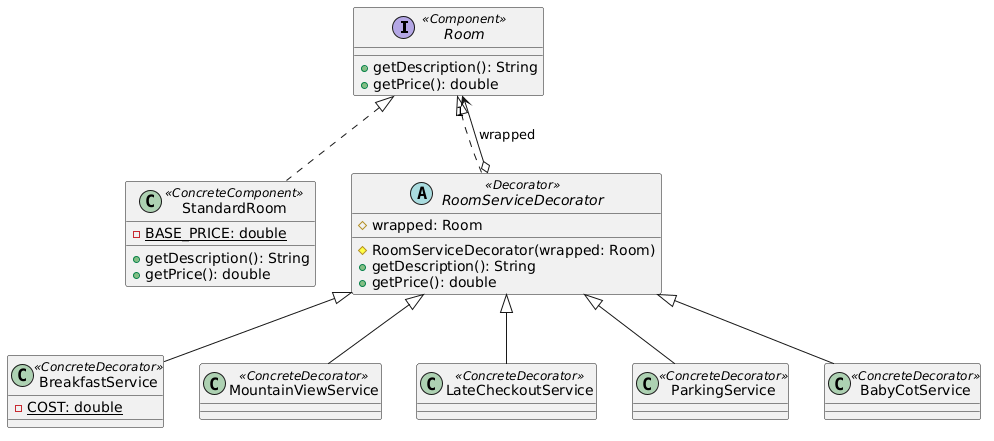

The diagram above was rendered by PlantUML. Its source (embedded in the PNG):
@startuml
interface Room <<Component>> {
  +getDescription(): String
  +getPrice(): double
}
class StandardRoom <<ConcreteComponent>> {
  -BASE_PRICE: double {static}
  +getDescription(): String
  +getPrice(): double
}
abstract class RoomServiceDecorator <<Decorator>> {
  #wrapped: Room
  #RoomServiceDecorator(wrapped: Room)
  +getDescription(): String
  +getPrice(): double
}
class BreakfastService <<ConcreteDecorator>> {
  -COST: double {static}
}
class MountainViewService <<ConcreteDecorator>>
class LateCheckoutService <<ConcreteDecorator>>
class ParkingService <<ConcreteDecorator>>
class BabyCotService <<ConcreteDecorator>>

Room <|.. StandardRoom
Room <|.. RoomServiceDecorator
RoomServiceDecorator o--> "1" Room : wrapped
RoomServiceDecorator <|-- BreakfastService
RoomServiceDecorator <|-- MountainViewService
RoomServiceDecorator <|-- LateCheckoutService
RoomServiceDecorator <|-- ParkingService
RoomServiceDecorator <|-- BabyCotService
@enduml